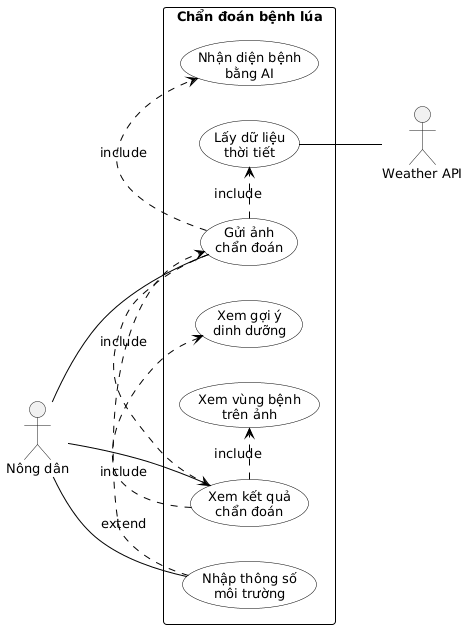

The diagram above was rendered by PlantUML. Its source (embedded in the PNG):
@startuml
skinparam defaultFontName Arial
skinparam defaultFontSize 13
skinparam actorStyle stick
skinparam usecase {
    BackgroundColor White
    BorderColor Black
    ArrowColor Black
}
skinparam rectangle {
    BorderColor Black
    BorderStyle solid
}
skinparam packageStyle rectangle

left to right direction

' ===== ACTORS =====
actor "Nông dân" as ND
actor "Weather API" as WAPI

' ===== SYSTEM BOUNDARY =====
rectangle "Chẩn đoán bệnh lúa" {

    usecase "Gửi ảnh\nchẩn đoán" as UC08
    usecase "Nhập thông số\nmôi trường" as UC09
    usecase "Xem kết quả\nchẩn đoán" as UC10
    usecase "Lấy dữ liệu\nthời tiết" as UC_WEATHER
    usecase "Nhận diện bệnh\nbằng AI" as UC_AI
    usecase "Xem gợi ý\ndinh dưỡng" as UC_NUTRITION
    usecase "Xem vùng bệnh\ntrên ảnh" as UC_MASK
}

' ===== ASSOCIATIONS =====
ND -- UC08
ND -- UC09
ND -- UC10

' ===== INCLUDE =====
UC08 .> UC_AI : «include»
UC08 .> UC_WEATHER : «include»
UC08 .> UC10 : «include»
UC10 .> UC_NUTRITION : «include»
UC10 .> UC_MASK : «include»

' ===== EXTEND =====
UC09 .> UC08 : «extend»

' ===== EXTERNAL =====
UC_WEATHER -- WAPI
@enduml